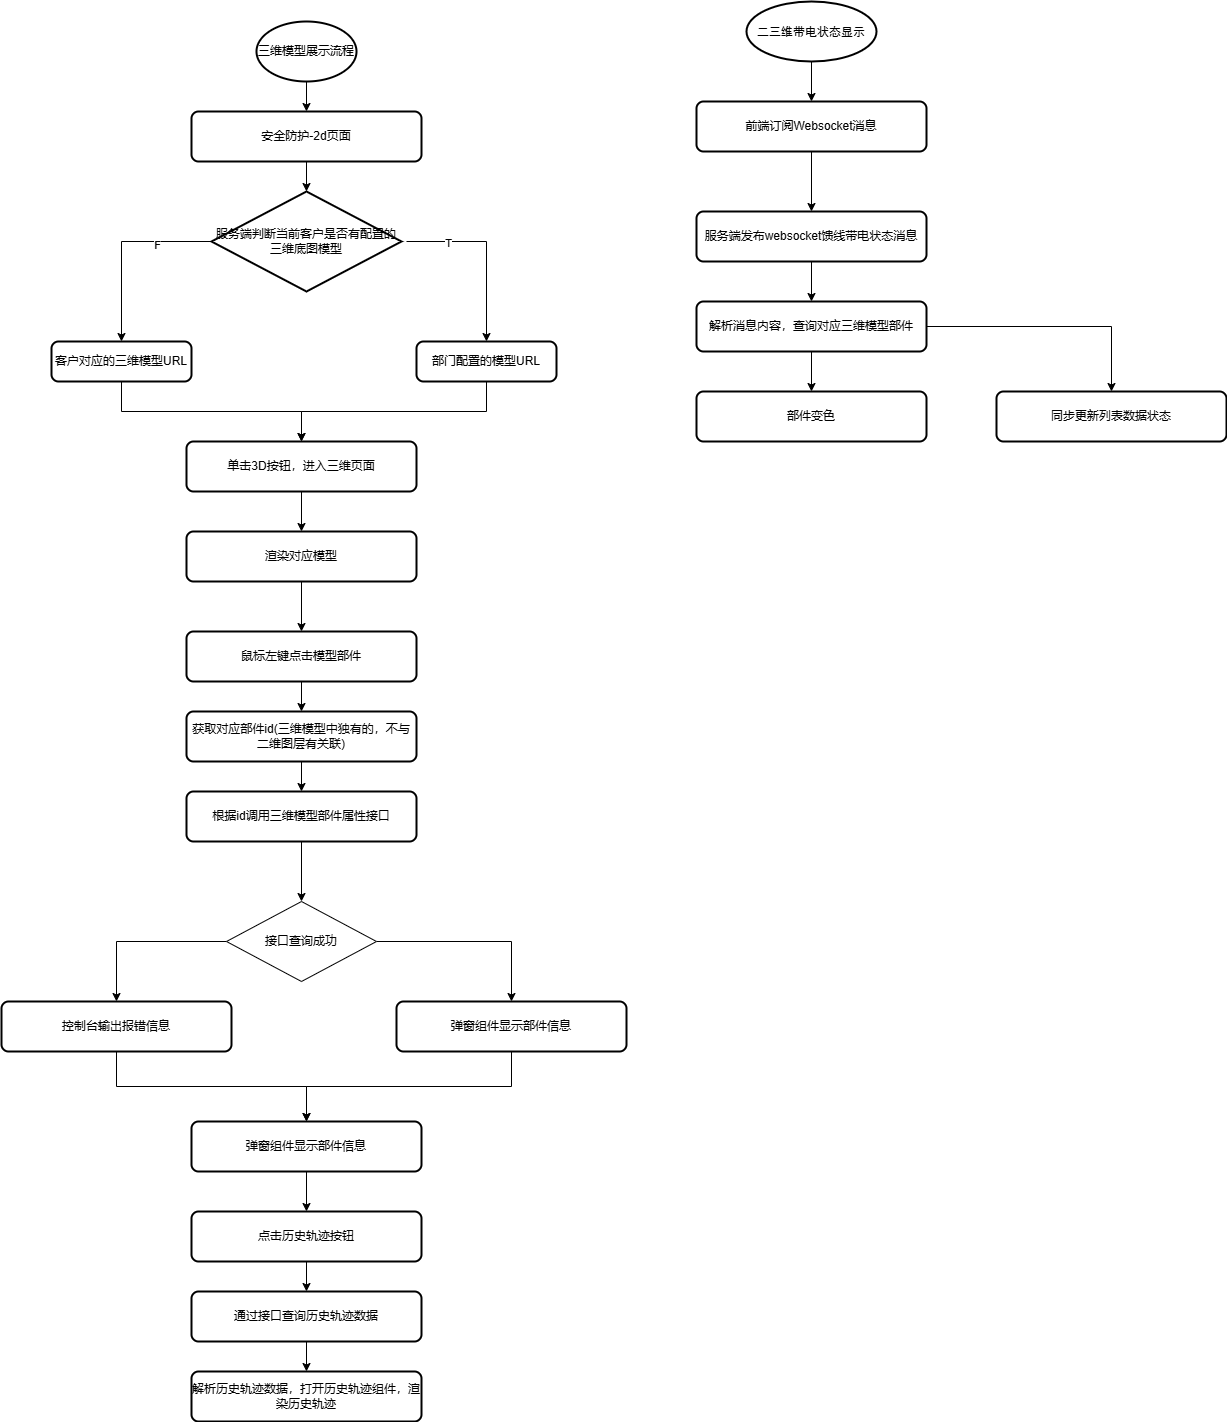

The diagram above was exported from draw.io. Its source (the exported page's mxGraphModel, read from the mxfile embedded in the PNG):
<mxGraphModel dx="1434" dy="746" grid="1" gridSize="10" guides="1" tooltips="1" connect="1" arrows="1" fold="1" page="1" pageScale="1" pageWidth="827" pageHeight="1169" math="0" shadow="0">
  <root>
    <mxCell id="0" />
    <mxCell id="1" parent="0" />
    <mxCell id="2keShS33nu5KIYB3CEJq-1" style="edgeStyle=orthogonalEdgeStyle;rounded=0;orthogonalLoop=1;jettySize=auto;html=1;exitX=0.5;exitY=1;exitDx=0;exitDy=0;exitPerimeter=0;entryX=0.5;entryY=0;entryDx=0;entryDy=0;" parent="1" source="2keShS33nu5KIYB3CEJq-2" target="2keShS33nu5KIYB3CEJq-4" edge="1">
      <mxGeometry relative="1" as="geometry" />
    </mxCell>
    <mxCell id="2keShS33nu5KIYB3CEJq-2" value="三维模型展示流程" style="strokeWidth=2;html=1;shape=mxgraph.flowchart.start_1;whiteSpace=wrap;" parent="1" vertex="1">
      <mxGeometry x="310" y="50" width="100" height="60" as="geometry" />
    </mxCell>
    <mxCell id="2keShS33nu5KIYB3CEJq-3" style="edgeStyle=orthogonalEdgeStyle;rounded=0;orthogonalLoop=1;jettySize=auto;html=1;exitX=0.5;exitY=1;exitDx=0;exitDy=0;" parent="1" source="2keShS33nu5KIYB3CEJq-4" target="2keShS33nu5KIYB3CEJq-5" edge="1">
      <mxGeometry relative="1" as="geometry" />
    </mxCell>
    <mxCell id="2keShS33nu5KIYB3CEJq-4" value="安全防护-2d页面" style="rounded=1;whiteSpace=wrap;html=1;absoluteArcSize=1;arcSize=14;strokeWidth=2;" parent="1" vertex="1">
      <mxGeometry x="245" y="140" width="230" height="50" as="geometry" />
    </mxCell>
    <mxCell id="2keShS33nu5KIYB3CEJq-5" value="服务端判断当前客户是否有配置的三维底图模型" style="strokeWidth=2;html=1;shape=mxgraph.flowchart.decision;whiteSpace=wrap;" parent="1" vertex="1">
      <mxGeometry x="265" y="220" width="190" height="100" as="geometry" />
    </mxCell>
    <mxCell id="2keShS33nu5KIYB3CEJq-6" style="edgeStyle=orthogonalEdgeStyle;rounded=0;orthogonalLoop=1;jettySize=auto;html=1;exitX=0.5;exitY=1;exitDx=0;exitDy=0;entryX=0.5;entryY=0;entryDx=0;entryDy=0;" parent="1" source="2keShS33nu5KIYB3CEJq-7" target="2keShS33nu5KIYB3CEJq-15" edge="1">
      <mxGeometry relative="1" as="geometry" />
    </mxCell>
    <mxCell id="2keShS33nu5KIYB3CEJq-7" value="客户对应的三维模型URL" style="rounded=1;whiteSpace=wrap;html=1;absoluteArcSize=1;arcSize=14;strokeWidth=2;" parent="1" vertex="1">
      <mxGeometry x="105" y="370" width="140" height="40" as="geometry" />
    </mxCell>
    <mxCell id="2keShS33nu5KIYB3CEJq-8" style="edgeStyle=orthogonalEdgeStyle;rounded=0;orthogonalLoop=1;jettySize=auto;html=1;exitX=0.5;exitY=1;exitDx=0;exitDy=0;entryX=0.5;entryY=0;entryDx=0;entryDy=0;" parent="1" source="2keShS33nu5KIYB3CEJq-9" target="2keShS33nu5KIYB3CEJq-15" edge="1">
      <mxGeometry relative="1" as="geometry" />
    </mxCell>
    <mxCell id="2keShS33nu5KIYB3CEJq-9" value="部门配置的模型URL" style="rounded=1;whiteSpace=wrap;html=1;absoluteArcSize=1;arcSize=14;strokeWidth=2;" parent="1" vertex="1">
      <mxGeometry x="470" y="370" width="140" height="40" as="geometry" />
    </mxCell>
    <mxCell id="2keShS33nu5KIYB3CEJq-10" value="" style="endArrow=classic;html=1;rounded=0;entryX=0.5;entryY=0;entryDx=0;entryDy=0;exitX=0;exitY=0.5;exitDx=0;exitDy=0;exitPerimeter=0;" parent="1" source="2keShS33nu5KIYB3CEJq-5" target="2keShS33nu5KIYB3CEJq-7" edge="1">
      <mxGeometry width="50" height="50" relative="1" as="geometry">
        <mxPoint x="180" y="270" as="sourcePoint" />
        <mxPoint x="230" y="220" as="targetPoint" />
        <Array as="points">
          <mxPoint x="175" y="270" />
        </Array>
      </mxGeometry>
    </mxCell>
    <mxCell id="2keShS33nu5KIYB3CEJq-11" value="F" style="edgeLabel;html=1;align=center;verticalAlign=middle;resizable=0;points=[];" parent="2keShS33nu5KIYB3CEJq-10" vertex="1" connectable="0">
      <mxGeometry x="-0.4211" y="3" relative="1" as="geometry">
        <mxPoint as="offset" />
      </mxGeometry>
    </mxCell>
    <mxCell id="2keShS33nu5KIYB3CEJq-12" value="" style="endArrow=classic;html=1;rounded=0;entryX=0.5;entryY=0;entryDx=0;entryDy=0;" parent="1" target="2keShS33nu5KIYB3CEJq-9" edge="1">
      <mxGeometry width="50" height="50" relative="1" as="geometry">
        <mxPoint x="460" y="270" as="sourcePoint" />
        <mxPoint x="540" y="360" as="targetPoint" />
        <Array as="points">
          <mxPoint x="540" y="270" />
        </Array>
      </mxGeometry>
    </mxCell>
    <mxCell id="2keShS33nu5KIYB3CEJq-13" value="T" style="edgeLabel;html=1;align=center;verticalAlign=middle;resizable=0;points=[];" parent="2keShS33nu5KIYB3CEJq-12" vertex="1" connectable="0">
      <mxGeometry x="-0.5444" y="-1" relative="1" as="geometry">
        <mxPoint as="offset" />
      </mxGeometry>
    </mxCell>
    <mxCell id="2keShS33nu5KIYB3CEJq-14" style="edgeStyle=orthogonalEdgeStyle;rounded=0;orthogonalLoop=1;jettySize=auto;html=1;exitX=0.5;exitY=1;exitDx=0;exitDy=0;" parent="1" source="2keShS33nu5KIYB3CEJq-15" target="2keShS33nu5KIYB3CEJq-17" edge="1">
      <mxGeometry relative="1" as="geometry" />
    </mxCell>
    <mxCell id="2keShS33nu5KIYB3CEJq-15" value="单击3D按钮，进入三维页面" style="rounded=1;whiteSpace=wrap;html=1;absoluteArcSize=1;arcSize=14;strokeWidth=2;" parent="1" vertex="1">
      <mxGeometry x="240" y="470" width="230" height="50" as="geometry" />
    </mxCell>
    <mxCell id="2keShS33nu5KIYB3CEJq-16" style="edgeStyle=orthogonalEdgeStyle;rounded=0;orthogonalLoop=1;jettySize=auto;html=1;exitX=0.5;exitY=1;exitDx=0;exitDy=0;" parent="1" source="2keShS33nu5KIYB3CEJq-17" target="2keShS33nu5KIYB3CEJq-19" edge="1">
      <mxGeometry relative="1" as="geometry" />
    </mxCell>
    <mxCell id="2keShS33nu5KIYB3CEJq-17" value="渲染对应模型" style="rounded=1;whiteSpace=wrap;html=1;absoluteArcSize=1;arcSize=14;strokeWidth=2;" parent="1" vertex="1">
      <mxGeometry x="240" y="560" width="230" height="50" as="geometry" />
    </mxCell>
    <mxCell id="2keShS33nu5KIYB3CEJq-18" style="edgeStyle=orthogonalEdgeStyle;rounded=0;orthogonalLoop=1;jettySize=auto;html=1;exitX=0.5;exitY=1;exitDx=0;exitDy=0;" parent="1" source="2keShS33nu5KIYB3CEJq-19" target="2keShS33nu5KIYB3CEJq-21" edge="1">
      <mxGeometry relative="1" as="geometry" />
    </mxCell>
    <mxCell id="2keShS33nu5KIYB3CEJq-19" value="鼠标左键点击模型部件" style="rounded=1;whiteSpace=wrap;html=1;absoluteArcSize=1;arcSize=14;strokeWidth=2;" parent="1" vertex="1">
      <mxGeometry x="240" y="660" width="230" height="50" as="geometry" />
    </mxCell>
    <mxCell id="2keShS33nu5KIYB3CEJq-20" style="edgeStyle=orthogonalEdgeStyle;rounded=0;orthogonalLoop=1;jettySize=auto;html=1;exitX=0.5;exitY=1;exitDx=0;exitDy=0;entryX=0.5;entryY=0;entryDx=0;entryDy=0;" parent="1" source="2keShS33nu5KIYB3CEJq-21" target="2keShS33nu5KIYB3CEJq-23" edge="1">
      <mxGeometry relative="1" as="geometry" />
    </mxCell>
    <mxCell id="2keShS33nu5KIYB3CEJq-21" value="获取对应部件id(三维模型中独有的，不与二维图层有关联)" style="rounded=1;whiteSpace=wrap;html=1;absoluteArcSize=1;arcSize=14;strokeWidth=2;" parent="1" vertex="1">
      <mxGeometry x="240" y="740" width="230" height="50" as="geometry" />
    </mxCell>
    <mxCell id="2keShS33nu5KIYB3CEJq-22" style="edgeStyle=orthogonalEdgeStyle;rounded=0;orthogonalLoop=1;jettySize=auto;html=1;exitX=0.5;exitY=1;exitDx=0;exitDy=0;entryX=0.5;entryY=0;entryDx=0;entryDy=0;" parent="1" source="2keShS33nu5KIYB3CEJq-23" target="2keShS33nu5KIYB3CEJq-26" edge="1">
      <mxGeometry relative="1" as="geometry" />
    </mxCell>
    <mxCell id="2keShS33nu5KIYB3CEJq-23" value="根据id调用三维模型部件属性接口" style="rounded=1;whiteSpace=wrap;html=1;absoluteArcSize=1;arcSize=14;strokeWidth=2;" parent="1" vertex="1">
      <mxGeometry x="240" y="820" width="230" height="50" as="geometry" />
    </mxCell>
    <mxCell id="2keShS33nu5KIYB3CEJq-24" style="edgeStyle=orthogonalEdgeStyle;rounded=0;orthogonalLoop=1;jettySize=auto;html=1;exitX=0;exitY=0.5;exitDx=0;exitDy=0;entryX=0.5;entryY=0;entryDx=0;entryDy=0;" parent="1" source="2keShS33nu5KIYB3CEJq-26" target="2keShS33nu5KIYB3CEJq-28" edge="1">
      <mxGeometry relative="1" as="geometry" />
    </mxCell>
    <mxCell id="2keShS33nu5KIYB3CEJq-25" style="edgeStyle=orthogonalEdgeStyle;rounded=0;orthogonalLoop=1;jettySize=auto;html=1;exitX=1;exitY=0.5;exitDx=0;exitDy=0;" parent="1" source="2keShS33nu5KIYB3CEJq-26" target="2keShS33nu5KIYB3CEJq-30" edge="1">
      <mxGeometry relative="1" as="geometry" />
    </mxCell>
    <mxCell id="2keShS33nu5KIYB3CEJq-26" value="接口查询成功" style="rhombus;whiteSpace=wrap;html=1;" parent="1" vertex="1">
      <mxGeometry x="280" y="930" width="150" height="80" as="geometry" />
    </mxCell>
    <mxCell id="2keShS33nu5KIYB3CEJq-27" style="edgeStyle=orthogonalEdgeStyle;rounded=0;orthogonalLoop=1;jettySize=auto;html=1;exitX=0.5;exitY=1;exitDx=0;exitDy=0;entryX=0.5;entryY=0;entryDx=0;entryDy=0;" parent="1" source="2keShS33nu5KIYB3CEJq-28" target="2keShS33nu5KIYB3CEJq-32" edge="1">
      <mxGeometry relative="1" as="geometry" />
    </mxCell>
    <mxCell id="2keShS33nu5KIYB3CEJq-28" value="控制台输出报错信息" style="rounded=1;whiteSpace=wrap;html=1;absoluteArcSize=1;arcSize=14;strokeWidth=2;" parent="1" vertex="1">
      <mxGeometry x="55" y="1030" width="230" height="50" as="geometry" />
    </mxCell>
    <mxCell id="2keShS33nu5KIYB3CEJq-29" style="edgeStyle=orthogonalEdgeStyle;rounded=0;orthogonalLoop=1;jettySize=auto;html=1;exitX=0.5;exitY=1;exitDx=0;exitDy=0;entryX=0.5;entryY=0;entryDx=0;entryDy=0;" parent="1" source="2keShS33nu5KIYB3CEJq-30" target="2keShS33nu5KIYB3CEJq-32" edge="1">
      <mxGeometry relative="1" as="geometry" />
    </mxCell>
    <mxCell id="2keShS33nu5KIYB3CEJq-30" value="弹窗组件显示部件信息" style="rounded=1;whiteSpace=wrap;html=1;absoluteArcSize=1;arcSize=14;strokeWidth=2;" parent="1" vertex="1">
      <mxGeometry x="450" y="1030" width="230" height="50" as="geometry" />
    </mxCell>
    <mxCell id="2keShS33nu5KIYB3CEJq-31" style="edgeStyle=orthogonalEdgeStyle;rounded=0;orthogonalLoop=1;jettySize=auto;html=1;exitX=0.5;exitY=1;exitDx=0;exitDy=0;entryX=0.5;entryY=0;entryDx=0;entryDy=0;" parent="1" source="2keShS33nu5KIYB3CEJq-32" target="2keShS33nu5KIYB3CEJq-34" edge="1">
      <mxGeometry relative="1" as="geometry" />
    </mxCell>
    <mxCell id="2keShS33nu5KIYB3CEJq-32" value="弹窗组件显示部件信息" style="rounded=1;whiteSpace=wrap;html=1;absoluteArcSize=1;arcSize=14;strokeWidth=2;" parent="1" vertex="1">
      <mxGeometry x="245" y="1150" width="230" height="50" as="geometry" />
    </mxCell>
    <mxCell id="2keShS33nu5KIYB3CEJq-33" style="edgeStyle=orthogonalEdgeStyle;rounded=0;orthogonalLoop=1;jettySize=auto;html=1;exitX=0.5;exitY=1;exitDx=0;exitDy=0;" parent="1" source="2keShS33nu5KIYB3CEJq-34" target="2keShS33nu5KIYB3CEJq-36" edge="1">
      <mxGeometry relative="1" as="geometry" />
    </mxCell>
    <mxCell id="2keShS33nu5KIYB3CEJq-34" value="点击历史轨迹按钮" style="rounded=1;whiteSpace=wrap;html=1;absoluteArcSize=1;arcSize=14;strokeWidth=2;" parent="1" vertex="1">
      <mxGeometry x="245" y="1240" width="230" height="50" as="geometry" />
    </mxCell>
    <mxCell id="2keShS33nu5KIYB3CEJq-35" style="edgeStyle=orthogonalEdgeStyle;rounded=0;orthogonalLoop=1;jettySize=auto;html=1;exitX=0.5;exitY=1;exitDx=0;exitDy=0;" parent="1" source="2keShS33nu5KIYB3CEJq-36" target="2keShS33nu5KIYB3CEJq-37" edge="1">
      <mxGeometry relative="1" as="geometry" />
    </mxCell>
    <mxCell id="2keShS33nu5KIYB3CEJq-36" value="通过接口查询历史轨迹数据" style="rounded=1;whiteSpace=wrap;html=1;absoluteArcSize=1;arcSize=14;strokeWidth=2;" parent="1" vertex="1">
      <mxGeometry x="245" y="1320" width="230" height="50" as="geometry" />
    </mxCell>
    <mxCell id="2keShS33nu5KIYB3CEJq-37" value="解析历史轨迹数据，打开历史轨迹组件，渲染历史轨迹" style="rounded=1;whiteSpace=wrap;html=1;absoluteArcSize=1;arcSize=14;strokeWidth=2;" parent="1" vertex="1">
      <mxGeometry x="245" y="1400" width="230" height="50" as="geometry" />
    </mxCell>
    <mxCell id="_1Joyhw30LvRYMo4-iF4-1" value="&lt;div data-version=&quot;3.0.0&quot; data-hash=&quot;58b28da990749da4e7febb2dbf427e85&quot;&gt;&lt;/div&gt;&lt;div class=&quot;document&quot;&gt;&lt;div class=&quot;section&quot;&gt;&lt;h3 class=&quot;paragraph text-align-type-justify tco-title-heading 3&quot; style=&quot;text-align:justify;margin-top:0pt;margin-bottom:0pt;text-indent:-36pt;margin-left:36pt&quot;&gt;&lt;br&gt;&lt;/h3&gt;&lt;/div&gt;&lt;/div&gt;" style="text;whiteSpace=wrap;html=1;" vertex="1" parent="1">
      <mxGeometry x="700" y="90" width="210" height="50" as="geometry" />
    </mxCell>
    <mxCell id="_1Joyhw30LvRYMo4-iF4-11" style="edgeStyle=orthogonalEdgeStyle;rounded=0;orthogonalLoop=1;jettySize=auto;html=1;exitX=0.5;exitY=1;exitDx=0;exitDy=0;exitPerimeter=0;" edge="1" parent="1" source="_1Joyhw30LvRYMo4-iF4-2" target="_1Joyhw30LvRYMo4-iF4-4">
      <mxGeometry relative="1" as="geometry" />
    </mxCell>
    <mxCell id="_1Joyhw30LvRYMo4-iF4-2" value="&lt;h3 style=&quot;text-align: justify; margin-top: 0pt; margin-bottom: 0pt; text-indent: -36pt; margin-left: 36pt;&quot; class=&quot;paragraph text-align-type-justify tco-title-heading 3&quot;&gt;&lt;span style=&quot;font-family: 黑体; letter-spacing: 0pt; vertical-align: baseline; font-weight: normal;&quot; data-font-family=&quot;黑体&quot;&gt;&lt;font style=&quot;font-size: 12px;&quot;&gt;二三维带电状态显示&lt;/font&gt;&lt;/span&gt;&lt;/h3&gt;" style="strokeWidth=2;html=1;shape=mxgraph.flowchart.start_1;whiteSpace=wrap;" vertex="1" parent="1">
      <mxGeometry x="800" y="30" width="130" height="60" as="geometry" />
    </mxCell>
    <mxCell id="_1Joyhw30LvRYMo4-iF4-9" style="edgeStyle=orthogonalEdgeStyle;rounded=0;orthogonalLoop=1;jettySize=auto;html=1;exitX=0.5;exitY=1;exitDx=0;exitDy=0;entryX=0.5;entryY=0;entryDx=0;entryDy=0;" edge="1" parent="1" source="_1Joyhw30LvRYMo4-iF4-3" target="_1Joyhw30LvRYMo4-iF4-5">
      <mxGeometry relative="1" as="geometry" />
    </mxCell>
    <mxCell id="_1Joyhw30LvRYMo4-iF4-3" value="服务端发布websocket馈线带电状态消息" style="rounded=1;whiteSpace=wrap;html=1;absoluteArcSize=1;arcSize=14;strokeWidth=2;" vertex="1" parent="1">
      <mxGeometry x="750" y="240" width="230" height="50" as="geometry" />
    </mxCell>
    <mxCell id="_1Joyhw30LvRYMo4-iF4-8" style="edgeStyle=orthogonalEdgeStyle;rounded=0;orthogonalLoop=1;jettySize=auto;html=1;exitX=0.5;exitY=1;exitDx=0;exitDy=0;entryX=0.5;entryY=0;entryDx=0;entryDy=0;" edge="1" parent="1" source="_1Joyhw30LvRYMo4-iF4-4" target="_1Joyhw30LvRYMo4-iF4-3">
      <mxGeometry relative="1" as="geometry" />
    </mxCell>
    <mxCell id="_1Joyhw30LvRYMo4-iF4-4" value="前端订阅Websocket消息" style="rounded=1;whiteSpace=wrap;html=1;absoluteArcSize=1;arcSize=14;strokeWidth=2;" vertex="1" parent="1">
      <mxGeometry x="750" y="130" width="230" height="50" as="geometry" />
    </mxCell>
    <mxCell id="_1Joyhw30LvRYMo4-iF4-10" style="edgeStyle=orthogonalEdgeStyle;rounded=0;orthogonalLoop=1;jettySize=auto;html=1;exitX=0.5;exitY=1;exitDx=0;exitDy=0;" edge="1" parent="1" source="_1Joyhw30LvRYMo4-iF4-5" target="_1Joyhw30LvRYMo4-iF4-6">
      <mxGeometry relative="1" as="geometry" />
    </mxCell>
    <mxCell id="_1Joyhw30LvRYMo4-iF4-13" style="edgeStyle=orthogonalEdgeStyle;rounded=0;orthogonalLoop=1;jettySize=auto;html=1;exitX=1;exitY=0.5;exitDx=0;exitDy=0;" edge="1" parent="1" source="_1Joyhw30LvRYMo4-iF4-5" target="_1Joyhw30LvRYMo4-iF4-12">
      <mxGeometry relative="1" as="geometry" />
    </mxCell>
    <mxCell id="_1Joyhw30LvRYMo4-iF4-5" value="解析消息内容，查询对应三维模型部件" style="rounded=1;whiteSpace=wrap;html=1;absoluteArcSize=1;arcSize=14;strokeWidth=2;" vertex="1" parent="1">
      <mxGeometry x="750" y="330" width="230" height="50" as="geometry" />
    </mxCell>
    <mxCell id="_1Joyhw30LvRYMo4-iF4-6" value="部件变色" style="rounded=1;whiteSpace=wrap;html=1;absoluteArcSize=1;arcSize=14;strokeWidth=2;" vertex="1" parent="1">
      <mxGeometry x="750" y="420" width="230" height="50" as="geometry" />
    </mxCell>
    <mxCell id="_1Joyhw30LvRYMo4-iF4-12" value="同步更新列表数据状态" style="rounded=1;whiteSpace=wrap;html=1;absoluteArcSize=1;arcSize=14;strokeWidth=2;" vertex="1" parent="1">
      <mxGeometry x="1050" y="420" width="230" height="50" as="geometry" />
    </mxCell>
  </root>
</mxGraphModel>